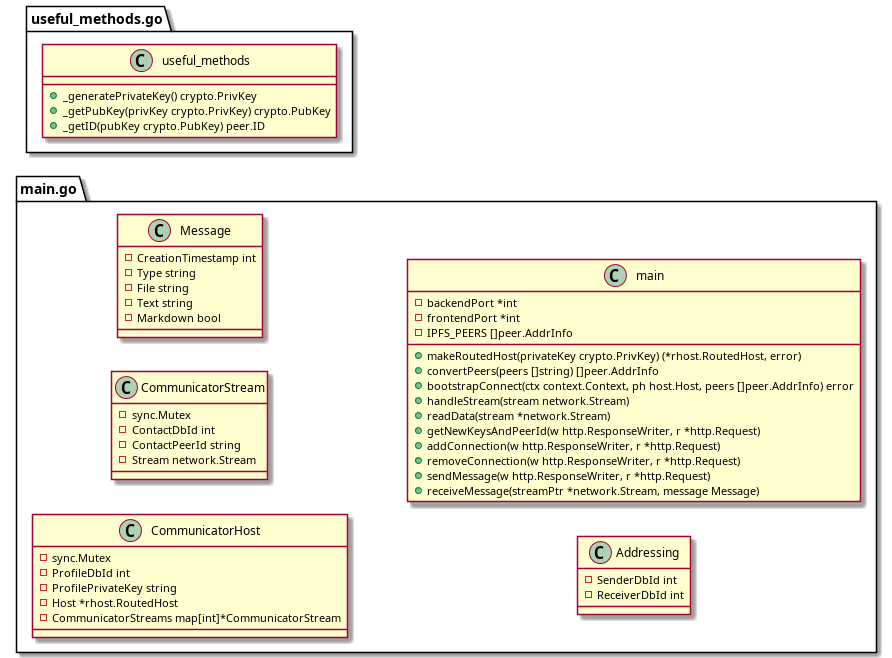

The diagram above was rendered by PlantUML. Its source (embedded in the PNG):
@startuml
left to right direction
package "main.go" {
    class CommunicatorHost {
        -sync.Mutex
        -ProfileDbId int
        -ProfilePrivateKey string
        -Host *rhost.RoutedHost
        -CommunicatorStreams map[int]*CommunicatorStream
    }

    class CommunicatorStream {
        -sync.Mutex
        -ContactDbId int
        -ContactPeerId string
        -Stream network.Stream
    }

    class Message {
        -CreationTimestamp int
        -Type string
        -File string
        -Text string
        -Markdown bool
    }

    class Addressing {
        -SenderDbId int
        -ReceiverDbId int
    }

    class main {
        -backendPort *int
        -frontendPort *int
        +makeRoutedHost(privateKey crypto.PrivKey) (*rhost.RoutedHost, error)
        -IPFS_PEERS []peer.AddrInfo
        +convertPeers(peers []string) []peer.AddrInfo
        +bootstrapConnect(ctx context.Context, ph host.Host, peers []peer.AddrInfo) error
        +handleStream(stream network.Stream)
        +readData(stream *network.Stream)
        +getNewKeysAndPeerId(w http.ResponseWriter, r *http.Request)
        +addConnection(w http.ResponseWriter, r *http.Request)
        +removeConnection(w http.ResponseWriter, r *http.Request)
        +sendMessage(w http.ResponseWriter, r *http.Request)
        +receiveMessage(streamPtr *network.Stream, message Message)
    }
}

package "useful_methods.go" {
    class useful_methods {
        +_generatePrivateKey() crypto.PrivKey
        +_getPubKey(privKey crypto.PrivKey) crypto.PubKey
        +_getID(pubKey crypto.PubKey) peer.ID
    }
}

@enduml